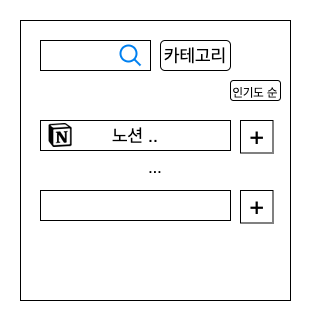

The diagram above was exported from draw.io. Its source (the exported page's mxGraphModel, read from the mxfile embedded in the PNG):
<mxGraphModel dx="1164" dy="611" grid="1" gridSize="10" guides="1" tooltips="1" connect="1" arrows="1" fold="1" page="1" pageScale="1" pageWidth="827" pageHeight="1169" math="0" shadow="0">
  <root>
    <mxCell id="0" />
    <mxCell id="1" parent="0" />
    <mxCell id="2" value="&lt;font size=&quot;3&quot;&gt;...&lt;/font&gt;" style="rounded=0;whiteSpace=wrap;html=1;fontSize=36;" vertex="1" parent="1">
      <mxGeometry x="100" y="500" width="270" height="280" as="geometry" />
    </mxCell>
    <mxCell id="3" value="" style="whiteSpace=wrap;html=1;fontSize=18;" vertex="1" parent="1">
      <mxGeometry x="120" y="520" width="110" height="30" as="geometry" />
    </mxCell>
    <mxCell id="4" value="" style="html=1;verticalLabelPosition=bottom;align=center;labelBackgroundColor=#ffffff;verticalAlign=top;strokeWidth=2;strokeColor=#0080F0;shadow=0;dashed=0;shape=mxgraph.ios7.icons.looking_glass;fontSize=18;" vertex="1" parent="1">
      <mxGeometry x="200" y="525" width="20" height="20" as="geometry" />
    </mxCell>
    <mxCell id="5" value="카테고리" style="rounded=1;whiteSpace=wrap;html=1;fontSize=18;" vertex="1" parent="1">
      <mxGeometry x="240" y="520" width="70" height="30" as="geometry" />
    </mxCell>
    <mxCell id="6" value="노션 .." style="rounded=0;whiteSpace=wrap;html=1;fontSize=18;" vertex="1" parent="1">
      <mxGeometry x="120" y="600" width="190" height="30" as="geometry" />
    </mxCell>
    <mxCell id="7" value="&lt;font style=&quot;font-size: 12px;&quot;&gt;인기도 순&lt;/font&gt;" style="rounded=1;whiteSpace=wrap;html=1;fontSize=18;" vertex="1" parent="1">
      <mxGeometry x="310" y="560" width="50" height="20" as="geometry" />
    </mxCell>
    <mxCell id="8" value="" style="shape=image;verticalLabelPosition=bottom;labelBackgroundColor=default;verticalAlign=top;aspect=fixed;imageAspect=0;image=data:image/png,(base64 omitted: 1732 chars);" vertex="1" parent="1">
      <mxGeometry x="128" y="603" width="24" height="24" as="geometry" />
    </mxCell>
    <mxCell id="9" value="" style="rounded=0;whiteSpace=wrap;html=1;fontSize=18;" vertex="1" parent="1">
      <mxGeometry x="120" y="670" width="190" height="30" as="geometry" />
    </mxCell>
    <mxCell id="10" value="&lt;font style=&quot;font-size: 24px;&quot;&gt;+&lt;/font&gt;" style="rounded=0;whiteSpace=wrap;html=1;fontSize=18;" vertex="1" parent="1">
      <mxGeometry x="320" y="600" width="32.5" height="32.5" as="geometry" />
    </mxCell>
    <mxCell id="11" value="&lt;font style=&quot;font-size: 24px;&quot;&gt;+&lt;/font&gt;" style="rounded=0;whiteSpace=wrap;html=1;fontSize=18;" vertex="1" parent="1">
      <mxGeometry x="320" y="670" width="32.5" height="32.5" as="geometry" />
    </mxCell>
  </root>
</mxGraphModel>